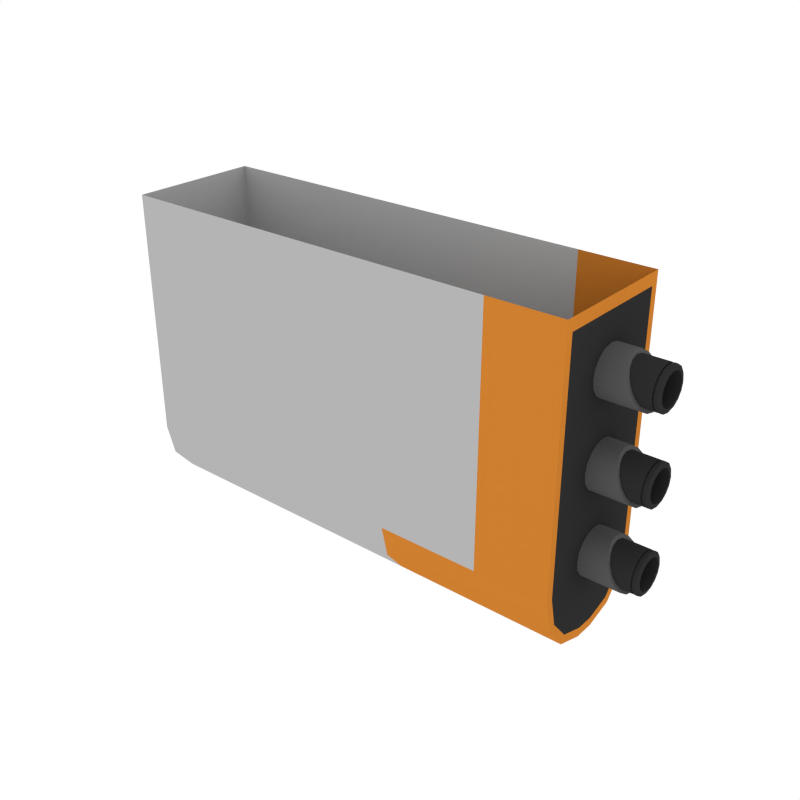 # Source: Barrel_AR_3.blend  (saved by Blender 2.79.0; exported with 4.5.12 LTS)
import bpy
from mathutils import Matrix  # noqa: F401  (used for matrix-valued properties, if any)

bpy.ops.wm.read_factory_settings(use_empty=True)
scene = bpy.context.scene
scene.name = 'Scene'

# ---- collections
col_collection_1 = bpy.data.collections.new('Collection 1'); scene.collection.children.link(col_collection_1)

# ---- materials (node trees are filled in below, after node groups)
mat_black = bpy.data.materials.new('Black')
mat_black.alpha_threshold = 0.0
mat_black.diffuse_color = (0.0291, 0.0291, 0.0291, 1.0)
mat_black.roughness = 0.5
mat_grey = bpy.data.materials.new('Grey')
mat_grey.alpha_threshold = 0.0
mat_grey.diffuse_color = (0.1025, 0.1025, 0.1025, 1.0)
mat_grey.roughness = 0.5
mat_white = bpy.data.materials.new('White')
mat_white.alpha_threshold = 0.0
mat_white.diffuse_color = (0.4575, 0.4575, 0.4575, 1.0)
mat_white.roughness = 0.5
mat_main = bpy.data.materials.new('Main')
mat_main.alpha_threshold = 0.0
mat_main.diffuse_color = (0.6152, 0.2113, 0.02862, 1.0)
mat_main.roughness = 0.5

# ---- node groups
ng_auto_smooth = bpy.data.node_groups.new('Auto Smooth', 'GeometryNodeTree')
_s = ng_auto_smooth.interface.new_socket(name='Geometry', in_out='OUTPUT', socket_type='NodeSocketGeometry')
_s = ng_auto_smooth.interface.new_socket(name='Geometry', in_out='INPUT', socket_type='NodeSocketGeometry')
_s = ng_auto_smooth.interface.new_socket(name='Angle', in_out='INPUT', socket_type='NodeSocketFloat')
_s.subtype = 'ANGLE'
_s.min_value = 0.0
_s.max_value = 3.142
ng_auto_smooth.is_modifier = True
_N = ng_auto_smooth.nodes; _L = ng_auto_smooth.links
n0 = _N.new('NodeGroupOutput'); n0.name = 'Group Output'; n0.location = (480, -100)
n1 = _N.new('NodeGroupInput'); n1.name = 'Group Input'; n1.location = (-420, -300)
n2 = _N.new('NodeGroupInput'); n2.name = 'Group Input.001'; n2.location = (-60, -100)
n3 = _N.new('GeometryNodeSetShadeSmooth'); n3.name = 'Set Shade Smooth'; n3.location = (120, -100)
n3.domain = 'EDGE'
n4 = _N.new('GeometryNodeSetShadeSmooth'); n4.name = 'Set Shade Smooth.001'; n4.location = (300, -100)
n5 = _N.new('GeometryNodeInputMeshEdgeAngle'); n5.name = 'Edge Angle'; n5.location = (-420, -220)
n6 = _N.new('GeometryNodeInputEdgeSmooth'); n6.name = 'Is Edge Smooth'; n6.location = (-60, -160)
n7 = _N.new('GeometryNodeInputShadeSmooth'); n7.name = 'Is Face Smooth'; n7.location = (-240, -340)
n8 = _N.new('FunctionNodeBooleanMath'); n8.name = 'Boolean Math'; n8.location = (-60, -220)
n9 = _N.new('FunctionNodeCompare'); n9.name = 'Compare'; n9.location = (-240, -180)
n9.operation = 'LESS_EQUAL'
_L.new(n5.outputs[0], n9.inputs[0])
_L.new(n4.outputs[0], n0.inputs[0])
_L.new(n1.outputs[1], n9.inputs[1])
_L.new(n9.outputs[0], n8.inputs[0])
_L.new(n7.outputs[0], n8.inputs[1])
_L.new(n2.outputs[0], n3.inputs[0])
_L.new(n6.outputs[0], n3.inputs[1])
_L.new(n3.outputs[0], n4.inputs[0])
_L.new(n8.outputs[0], n3.inputs[2])
n0.is_active_output = True

# ---- material node trees

# ---- world
world_world = bpy.data.worlds.new('World'); scene.world = world_world
world_world.color = (1.0, 1.0, 1.0)
world_world.use_sun_shadow = False
world_world.sun_shadow_jitter_overblur = 0.0
world_world.cycles.sampling_method = 'NONE'
world_world.cycles.sample_map_resolution = 256

# ---- meshes
me_cube_016 = bpy.data.meshes.new('Cube.016')
me_cube_016.from_pydata([(-0.0007537, -0.04961, 0.07265), (0.3541, -0.04961, 0.07265), (-0.0007537, -0.04961, -0.1151), (-0.0007537, -0.007574, -0.165), (-0.0007537, -0.04398, -0.14), (-0.0007537, -0.02859, -0.1583), (0.3541, -0.007574, -0.165), (0.3541, -0.04961, -0.1151), (0.3541, -0.02859, -0.1583), (0.3541, -0.04398, -0.14), (-0.0007537, 0.04971, 0.07265), (0.3541, 0.04971, 0.07265), (0.3541, 5.214e-05, -0.165), (-0.0007537, 5.214e-05, -0.165), (-0.0007537, 5.214e-05, 0.07265), (-0.0007537, 0.04971, -0.1151), (-0.0007537, 0.007678, -0.165), (-0.0007537, 0.04408, -0.14), (-0.0007537, 0.0287, -0.1583), (0.3541, 0.007678, -0.165), (0.3541, 0.04971, -0.1151), (0.3541, 0.0287, -0.1583), (0.3541, 0.04408, -0.14), (0.3541, -0.03905, -0.1363), (0.3541, -0.04405, -0.1142), (0.3541, -0.02539, -0.1525), (0.3541, -0.006721, -0.1585), (0.3541, -0.04405, 0.06375), (0.3541, 5.214e-05, -0.1585), (0.3541, 0.03915, -0.1363), (0.3541, 0.04415, -0.1142), (0.3541, 0.02549, -0.1525), (0.3541, 0.006825, -0.1585), (0.3541, 0.04415, 0.06375), (0.299, -0.04961, 0.07265), (0.299, 5.214e-05, -0.165), (0.299, -0.04961, -0.1151), (0.299, -0.04398, -0.14), (0.299, -0.02859, -0.1583), (0.299, -0.007574, -0.165), (0.299, 0.04971, 0.07265), (0.299, 0.04971, -0.1151), (0.299, 0.04408, -0.14), (0.299, 0.0287, -0.1583), (0.299, 0.007678, -0.165), (0.2221, -0.04961, 0.07265), (0.2221, -0.04398, -0.14), (0.2221, -0.02859, -0.1583), (0.2221, -0.007574, -0.165), (0.2221, 0.04971, 0.07265), (0.2221, 0.04408, -0.14), (0.2221, 0.0287, -0.1583), (0.2221, 0.007678, -0.165), (0.2221, 5.214e-05, -0.165), (0.2221, -0.04961, -0.1151), (0.2221, 0.04971, -0.1151), (0.3772, 0.01826, 0.02486), (0.3743, 0.01692, 0.03157), (0.3718, 0.01312, 0.03727), (0.3702, 0.007425, 0.04107), (0.3696, 0.0007096, 0.04241), (0.3702, -0.006006, 0.04107), (0.3718, -0.0117, 0.03727), (0.3743, -0.0155, 0.03157), (0.3772, -0.01684, 0.02486), (0.3801, -0.0155, 0.01814), (0.3826, -0.0117, 0.01245), (0.3842, -0.006006, 0.008647), (0.3848, 0.0007096, 0.007311), (0.3842, 0.007425, 0.008647), (0.3826, 0.01312, 0.01245), (0.3801, 0.01692, 0.01814), (0.3797, 0.0146, 0.0191), (0.3818, 0.01134, 0.01422), (0.3832, 0.006465, 0.01096), (0.3837, 0.0007096, 0.00982), (0.3832, -0.005046, 0.01096), (0.3818, -0.009925, 0.01422), (0.3797, -0.01318, 0.0191), (0.3772, -0.01433, 0.02486), (0.3747, -0.01318, 0.03061), (0.3726, -0.009924, 0.03549), (0.3712, -0.005046, 0.03875), (0.3707, 0.0007096, 0.0399), (0.3712, 0.006465, 0.03875), (0.3726, 0.01134, 0.03549), (0.3772, 0.01575, 0.02486), (0.3747, 0.0146, 0.03061), (0.3944, 0.01225, 0.02486), (0.3944, 0.01137, 0.02044), (0.3944, 0.008871, 0.0167), (0.3944, 0.005126, 0.0142), (0.3944, 0.0007096, 0.01332), (0.3944, -0.003707, 0.0142), (0.3944, -0.007452, 0.0167), (0.3944, -0.009954, 0.02044), (0.3944, -0.01083, 0.02486), (0.3944, -0.009954, 0.02928), (0.3944, -0.007452, 0.03302), (0.3944, -0.003707, 0.03552), (0.3944, 0.0007096, 0.0364), (0.3944, 0.005126, 0.03552), (0.3944, 0.008871, 0.03302), (0.3944, 0.01137, 0.02928), (0.3589, 0.01225, 0.02486), (0.3589, 0.01137, 0.02044), (0.3589, 0.008871, 0.0167), (0.3589, 0.005127, 0.0142), (0.3589, 0.0007096, 0.01332), (0.3589, -0.003707, 0.0142), (0.3589, -0.007452, 0.0167), (0.3589, -0.009954, 0.02044), (0.3589, -0.01083, 0.02486), (0.3589, -0.009954, 0.02928), (0.3589, -0.007452, 0.03302), (0.3589, -0.003707, 0.03552), (0.3589, 0.0007096, 0.0364), (0.3589, 0.005127, 0.03552), (0.3589, 0.008871, 0.03302), (0.3589, 0.01137, 0.02928), (0.3075, 0.016, 0.02486), (0.3089, 0.01826, 0.02486), (0.3075, 0.01484, 0.03071), (0.3089, 0.01692, 0.03157), (0.3075, 0.01152, 0.03567), (0.3089, 0.01312, 0.03727), (0.3075, 0.006562, 0.03899), (0.3089, 0.007425, 0.04107), (0.3075, 0.0007095, 0.04015), (0.3089, 0.0007095, 0.04241), (0.3075, -0.005143, 0.03899), (0.3089, -0.006006, 0.04107), (0.3075, -0.0101, 0.03567), (0.3089, -0.0117, 0.03727), (0.3075, -0.01342, 0.03071), (0.3089, -0.0155, 0.03157), (0.3075, -0.01458, 0.02486), (0.3089, -0.01684, 0.02486), (0.3075, -0.01342, 0.01901), (0.3089, -0.0155, 0.01814), (0.3075, -0.0101, 0.01405), (0.3089, -0.0117, 0.01245), (0.3075, -0.005143, 0.01073), (0.3089, -0.006006, 0.008647), (0.3075, 0.0007095, 0.009566), (0.3089, 0.0007095, 0.007311), (0.3075, 0.006562, 0.01073), (0.3089, 0.007425, 0.008647), (0.3075, 0.01152, 0.01405), (0.3089, 0.01312, 0.01245), (0.3075, 0.01484, 0.01901), (0.3089, 0.01692, 0.01814), (0.3935, 0.01575, 0.02486), (0.3944, 0.01426, 0.02486), (0.3944, 0.01323, 0.01967), (0.3935, 0.0146, 0.0191), (0.3944, 0.01029, 0.01528), (0.3935, 0.01134, 0.01422), (0.3944, 0.005894, 0.01234), (0.3935, 0.006465, 0.01096), (0.3944, 0.0007096, 0.01131), (0.3935, 0.0007096, 0.00982), (0.3944, -0.004475, 0.01234), (0.3935, -0.005046, 0.01096), (0.3944, -0.00887, 0.01528), (0.3935, -0.009925, 0.01422), (0.3944, -0.01181, 0.01967), (0.3935, -0.01318, 0.0191), (0.3944, -0.01284, 0.02486), (0.3935, -0.01433, 0.02486), (0.3944, -0.01181, 0.03004), (0.3935, -0.01318, 0.03061), (0.3944, -0.00887, 0.03444), (0.3935, -0.009924, 0.03549), (0.3944, -0.004475, 0.03738), (0.3935, -0.005046, 0.03875), (0.3944, 0.0007096, 0.03841), (0.3935, 0.0007096, 0.0399), (0.3944, 0.005894, 0.03738), (0.3935, 0.006465, 0.03875), (0.3944, 0.01029, 0.03444), (0.3935, 0.01134, 0.03549), (0.3944, 0.01323, 0.03004), (0.3935, 0.0146, 0.03061), (0.3899, 0.01575, 0.02486), (0.3899, 0.0146, 0.0191), (0.3899, 0.0146, 0.03061), (0.3899, 0.01134, 0.01422), (0.3899, 0.006465, 0.01096), (0.3899, 0.0007096, 0.00982), (0.3899, -0.005046, 0.01096), (0.3899, -0.009925, 0.01422), (0.3899, -0.01318, 0.0191), (0.3899, -0.01433, 0.02486), (0.3899, -0.01318, 0.03061), (0.3899, -0.009924, 0.03549), (0.3899, -0.005046, 0.03875), (0.3899, 0.0007096, 0.0399), (0.3899, 0.006465, 0.03875), (0.3899, 0.01134, 0.03549), (0.3912, 0.01575, 0.02486), (0.3912, 0.0146, 0.03061), (0.3912, 0.0146, 0.0191), (0.3912, 0.01134, 0.01422), (0.3912, 0.006465, 0.01096), (0.3912, 0.0007096, 0.00982), (0.3912, -0.005046, 0.01096), (0.3912, -0.009925, 0.01422), (0.3912, -0.01318, 0.0191), (0.3912, -0.01433, 0.02486), (0.3912, -0.01318, 0.03061), (0.3912, -0.009924, 0.03549), (0.3912, -0.005046, 0.03875), (0.3912, 0.0007096, 0.0399), (0.3912, 0.006465, 0.03875), (0.3912, 0.01134, 0.03549), (0.3911, 0.0136, 0.01943), (0.3899, 0.0136, 0.01943), (0.3911, 0.01057, 0.01489), (0.3899, 0.01057, 0.01489), (0.3911, 0.006025, 0.01185), (0.3899, 0.006025, 0.01185), (0.3911, 0.0006678, 0.01079), (0.3899, 0.0006678, 0.01079), (0.3911, -0.004689, 0.01185), (0.3899, -0.004689, 0.01185), (0.3911, -0.009231, 0.01489), (0.3899, -0.009231, 0.01489), (0.3911, -0.01227, 0.01943), (0.3899, -0.01227, 0.01943), (0.3911, -0.01333, 0.02478), (0.3899, -0.01333, 0.02478), (0.3911, -0.01227, 0.03014), (0.3899, -0.01227, 0.03014), (0.3911, -0.009231, 0.03468), (0.3899, -0.009231, 0.03468), (0.3911, -0.004689, 0.03772), (0.3899, -0.004689, 0.03772), (0.3911, 0.0006678, 0.03878), (0.3899, 0.0006678, 0.03878), (0.3911, 0.006025, 0.03772), (0.3899, 0.006025, 0.03772), (0.3911, 0.01057, 0.03468), (0.3899, 0.01057, 0.03468), (0.3899, 0.0136, 0.03014), (0.3899, 0.01467, 0.02478), (0.3911, 0.01467, 0.02478), (0.3911, 0.0136, 0.03014), (0.3772, 0.01826, -0.03831), (0.3743, 0.01692, -0.0316), (0.3718, 0.01312, -0.02591), (0.3702, 0.007425, -0.0221), (0.3696, 0.0007096, -0.02077), (0.3702, -0.006006, -0.0221), (0.3718, -0.0117, -0.02591), (0.3743, -0.0155, -0.0316), (0.3772, -0.01684, -0.03831), (0.3801, -0.0155, -0.04503), (0.3826, -0.0117, -0.05072), (0.3842, -0.006006, -0.05453), (0.3848, 0.0007096, -0.05586), (0.3842, 0.007425, -0.05453), (0.3826, 0.01312, -0.05072), (0.3801, 0.01692, -0.04503), (0.3797, 0.0146, -0.04407), (0.3818, 0.01134, -0.04895), (0.3832, 0.006465, -0.05221), (0.3837, 0.0007096, -0.05335), (0.3832, -0.005046, -0.05221), (0.3818, -0.009925, -0.04895), (0.3797, -0.01318, -0.04407), (0.3772, -0.01433, -0.03831), (0.3747, -0.01318, -0.03256), (0.3726, -0.009924, -0.02768), (0.3712, -0.005046, -0.02442), (0.3707, 0.0007096, -0.02327), (0.3712, 0.006465, -0.02442), (0.3726, 0.01134, -0.02768), (0.3772, 0.01575, -0.03831), (0.3747, 0.0146, -0.03256), (0.3944, 0.01225, -0.03831), (0.3944, 0.01137, -0.04273), (0.3944, 0.008871, -0.04647), (0.3944, 0.005126, -0.04898), (0.3944, 0.0007096, -0.04986), (0.3944, -0.003707, -0.04898), (0.3944, -0.007452, -0.04647), (0.3944, -0.009954, -0.04273), (0.3944, -0.01083, -0.03831), (0.3944, -0.009954, -0.0339), (0.3944, -0.007452, -0.03015), (0.3944, -0.003707, -0.02765), (0.3944, 0.0007096, -0.02677), (0.3944, 0.005126, -0.02765), (0.3944, 0.008871, -0.03015), (0.3944, 0.01137, -0.0339), (0.3589, 0.01225, -0.03831), (0.3589, 0.01137, -0.04273), (0.3589, 0.008871, -0.04647), (0.3589, 0.005127, -0.04898), (0.3589, 0.0007096, -0.04986), (0.3589, -0.003707, -0.04898), (0.3589, -0.007452, -0.04647), (0.3589, -0.009954, -0.04273), (0.3589, -0.01083, -0.03831), (0.3589, -0.009954, -0.0339), (0.3589, -0.007452, -0.03015), (0.3589, -0.003707, -0.02765), (0.3589, 0.0007096, -0.02677), (0.3589, 0.005127, -0.02765), (0.3589, 0.008871, -0.03015), (0.3589, 0.01137, -0.0339), (0.3075, 0.016, -0.03831), (0.3089, 0.01826, -0.03831), (0.3075, 0.01484, -0.03246), (0.3089, 0.01692, -0.0316), (0.3075, 0.01152, -0.0275), (0.3089, 0.01312, -0.02591), (0.3075, 0.006562, -0.02418), (0.3089, 0.007425, -0.0221), (0.3075, 0.0007095, -0.02302), (0.3089, 0.0007095, -0.02077), (0.3075, -0.005143, -0.02418), (0.3089, -0.006006, -0.0221), (0.3075, -0.0101, -0.0275), (0.3089, -0.0117, -0.02591), (0.3075, -0.01342, -0.03246), (0.3089, -0.0155, -0.0316), (0.3075, -0.01458, -0.03831), (0.3089, -0.01684, -0.03831), (0.3075, -0.01342, -0.04417), (0.3089, -0.0155, -0.04503), (0.3075, -0.0101, -0.04913), (0.3089, -0.0117, -0.05072), (0.3075, -0.005143, -0.05244), (0.3089, -0.006006, -0.05453), (0.3075, 0.0007095, -0.05361), (0.3089, 0.0007095, -0.05586), (0.3075, 0.006562, -0.05244), (0.3089, 0.007425, -0.05453), (0.3075, 0.01152, -0.04913), (0.3089, 0.01312, -0.05072), (0.3075, 0.01484, -0.04417), (0.3089, 0.01692, -0.04503), (0.3935, 0.01575, -0.03831), (0.3944, 0.01426, -0.03831), (0.3944, 0.01323, -0.0435), (0.3935, 0.0146, -0.04407), (0.3944, 0.01029, -0.04789), (0.3935, 0.01134, -0.04895), (0.3944, 0.005894, -0.05083), (0.3935, 0.006465, -0.05221), (0.3944, 0.0007096, -0.05186), (0.3935, 0.0007096, -0.05335), (0.3944, -0.004475, -0.05083), (0.3935, -0.005046, -0.05221), (0.3944, -0.00887, -0.04789), (0.3935, -0.009925, -0.04895), (0.3944, -0.01181, -0.0435), (0.3935, -0.01318, -0.04407), (0.3944, -0.01284, -0.03831), (0.3935, -0.01433, -0.03831), (0.3944, -0.01181, -0.03313), (0.3935, -0.01318, -0.03256), (0.3944, -0.00887, -0.02873), (0.3935, -0.009924, -0.02768), (0.3944, -0.004475, -0.0258), (0.3935, -0.005046, -0.02442), (0.3944, 0.0007096, -0.02477), (0.3935, 0.0007096, -0.02327), (0.3944, 0.005894, -0.0258), (0.3935, 0.006465, -0.02442), (0.3944, 0.01029, -0.02873), (0.3935, 0.01134, -0.02768), (0.3944, 0.01323, -0.03313), (0.3935, 0.0146, -0.03256), (0.3899, 0.01575, -0.03831), (0.3899, 0.0146, -0.04407), (0.3899, 0.0146, -0.03256), (0.3899, 0.01134, -0.04895), (0.3899, 0.006465, -0.05221), (0.3899, 0.0007096, -0.05335), (0.3899, -0.005046, -0.05221), (0.3899, -0.009925, -0.04895), (0.3899, -0.01318, -0.04407), (0.3899, -0.01433, -0.03831), (0.3899, -0.01318, -0.03256), (0.3899, -0.009924, -0.02768), (0.3899, -0.005046, -0.02442), (0.3899, 0.0007096, -0.02327), (0.3899, 0.006465, -0.02442), (0.3899, 0.01134, -0.02768), (0.3912, 0.01575, -0.03831), (0.3912, 0.0146, -0.03256), (0.3912, 0.0146, -0.04407), (0.3912, 0.01134, -0.04895), (0.3912, 0.006465, -0.05221), (0.3912, 0.0007096, -0.05335), (0.3912, -0.005046, -0.05221), (0.3912, -0.009925, -0.04895), (0.3912, -0.01318, -0.04407), (0.3912, -0.01433, -0.03831), (0.3912, -0.01318, -0.03256), (0.3912, -0.009924, -0.02768), (0.3912, -0.005046, -0.02442), (0.3912, 0.0007096, -0.02327), (0.3912, 0.006465, -0.02442), (0.3912, 0.01134, -0.02768), (0.3911, 0.0136, -0.04374), (0.3899, 0.0136, -0.04374), (0.3911, 0.01057, -0.04829), (0.3899, 0.01057, -0.04829), (0.3911, 0.006025, -0.05132), (0.3899, 0.006025, -0.05132), (0.3911, 0.0006678, -0.05239), (0.3899, 0.0006678, -0.05239), (0.3911, -0.004689, -0.05132), (0.3899, -0.004689, -0.05132), (0.3911, -0.009231, -0.04829), (0.3899, -0.009231, -0.04829), (0.3911, -0.01227, -0.04374), (0.3899, -0.01227, -0.04374), (0.3911, -0.01333, -0.03839), (0.3899, -0.01333, -0.03839), (0.3911, -0.01227, -0.03303), (0.3899, -0.01227, -0.03303), (0.3911, -0.009231, -0.02849), (0.3899, -0.009231, -0.02849), (0.3911, -0.004689, -0.02545), (0.3899, -0.004689, -0.02545), (0.3911, 0.0006678, -0.02439), (0.3899, 0.0006678, -0.02439), (0.3911, 0.006025, -0.02545), (0.3899, 0.006025, -0.02545), (0.3911, 0.01057, -0.02849), (0.3899, 0.01057, -0.02849), (0.3899, 0.0136, -0.03303), (0.3899, 0.01467, -0.03839), (0.3911, 0.01467, -0.03839), (0.3911, 0.0136, -0.03303), (0.3772, 0.01826, -0.1015), (0.3743, 0.01692, -0.09477), (0.3718, 0.01312, -0.08908), (0.3702, 0.007425, -0.08527), (0.3696, 0.0007096, -0.08394), (0.3702, -0.006006, -0.08527), (0.3718, -0.0117, -0.08908), (0.3743, -0.0155, -0.09477), (0.3772, -0.01684, -0.1015), (0.3801, -0.0155, -0.1082), (0.3826, -0.0117, -0.1139), (0.3842, -0.006006, -0.1177), (0.3848, 0.0007096, -0.119), (0.3842, 0.007425, -0.1177), (0.3826, 0.01312, -0.1139), (0.3801, 0.01692, -0.1082), (0.3797, 0.0146, -0.1072), (0.3818, 0.01134, -0.1121), (0.3832, 0.006465, -0.1154), (0.3837, 0.0007096, -0.1165), (0.3832, -0.005046, -0.1154), (0.3818, -0.009925, -0.1121), (0.3797, -0.01318, -0.1072), (0.3772, -0.01433, -0.1015), (0.3747, -0.01318, -0.09573), (0.3726, -0.009924, -0.09085), (0.3712, -0.005046, -0.08759), (0.3707, 0.0007096, -0.08645), (0.3712, 0.006465, -0.08759), (0.3726, 0.01134, -0.09085), (0.3772, 0.01575, -0.1015), (0.3747, 0.0146, -0.09573), (0.3944, 0.01225, -0.1015), (0.3944, 0.01137, -0.1059), (0.3944, 0.008871, -0.1096), (0.3944, 0.005126, -0.1121), (0.3944, 0.0007096, -0.113), (0.3944, -0.003707, -0.1121), (0.3944, -0.007452, -0.1096), (0.3944, -0.009954, -0.1059), (0.3944, -0.01083, -0.1015), (0.3944, -0.009954, -0.09707), (0.3944, -0.007452, -0.09332), (0.3944, -0.003707, -0.09082), (0.3944, 0.0007096, -0.08994), (0.3944, 0.005126, -0.09082), (0.3944, 0.008871, -0.09332), (0.3944, 0.01137, -0.09707), (0.3589, 0.01225, -0.1015), (0.3589, 0.01137, -0.1059), (0.3589, 0.008871, -0.1096), (0.3589, 0.005127, -0.1121), (0.3589, 0.0007096, -0.113), (0.3589, -0.003707, -0.1121), (0.3589, -0.007452, -0.1096), (0.3589, -0.009954, -0.1059), (0.3589, -0.01083, -0.1015), (0.3589, -0.009954, -0.09707), (0.3589, -0.007452, -0.09332), (0.3589, -0.003707, -0.09082), (0.3589, 0.0007096, -0.08994), (0.3589, 0.005127, -0.09082), (0.3589, 0.008871, -0.09332), (0.3589, 0.01137, -0.09707), (0.3075, 0.016, -0.1015), (0.3089, 0.01826, -0.1015), (0.3075, 0.01484, -0.09563), (0.3089, 0.01692, -0.09477), (0.3075, 0.01152, -0.09067), (0.3089, 0.01312, -0.08908), (0.3075, 0.006562, -0.08736), (0.3089, 0.007425, -0.08527), (0.3075, 0.0007095, -0.08619), (0.3089, 0.0007095, -0.08394), (0.3075, -0.005143, -0.08736), (0.3089, -0.006006, -0.08527), (0.3075, -0.0101, -0.09067), (0.3089, -0.0117, -0.08908), (0.3075, -0.01342, -0.09563), (0.3089, -0.0155, -0.09477), (0.3075, -0.01458, -0.1015), (0.3089, -0.01684, -0.1015), (0.3075, -0.01342, -0.1073), (0.3089, -0.0155, -0.1082), (0.3075, -0.0101, -0.1123), (0.3089, -0.0117, -0.1139), (0.3075, -0.005143, -0.1156), (0.3089, -0.006006, -0.1177), (0.3075, 0.0007095, -0.1168), (0.3089, 0.0007095, -0.119), (0.3075, 0.006562, -0.1156), (0.3089, 0.007425, -0.1177), (0.3075, 0.01152, -0.1123), (0.3089, 0.01312, -0.1139), (0.3075, 0.01484, -0.1073), (0.3089, 0.01692, -0.1082), (0.3935, 0.01575, -0.1015), (0.3944, 0.01426, -0.1015), (0.3944, 0.01323, -0.1067), (0.3935, 0.0146, -0.1072), (0.3944, 0.01029, -0.1111), (0.3935, 0.01134, -0.1121), (0.3944, 0.005894, -0.114), (0.3935, 0.006465, -0.1154), (0.3944, 0.0007096, -0.115), (0.3935, 0.0007096, -0.1165), (0.3944, -0.004475, -0.114), (0.3935, -0.005046, -0.1154), (0.3944, -0.00887, -0.1111), (0.3935, -0.009925, -0.1121), (0.3944, -0.01181, -0.1067), (0.3935, -0.01318, -0.1072), (0.3944, -0.01284, -0.1015), (0.3935, -0.01433, -0.1015), (0.3944, -0.01181, -0.0963), (0.3935, -0.01318, -0.09573), (0.3944, -0.00887, -0.09191), (0.3935, -0.009924, -0.09085), (0.3944, -0.004475, -0.08897), (0.3935, -0.005046, -0.08759), (0.3944, 0.0007096, -0.08794), (0.3935, 0.0007096, -0.08645), (0.3944, 0.005894, -0.08897), (0.3935, 0.006465, -0.08759), (0.3944, 0.01029, -0.09191), (0.3935, 0.01134, -0.09085), (0.3944, 0.01323, -0.0963), (0.3935, 0.0146, -0.09573), (0.3899, 0.01575, -0.1015), (0.3899, 0.0146, -0.1072), (0.3899, 0.0146, -0.09573), (0.3899, 0.01134, -0.1121), (0.3899, 0.006465, -0.1154), (0.3899, 0.0007096, -0.1165), (0.3899, -0.005046, -0.1154), (0.3899, -0.009925, -0.1121), (0.3899, -0.01318, -0.1072), (0.3899, -0.01433, -0.1015), (0.3899, -0.01318, -0.09573), (0.3899, -0.009924, -0.09085), (0.3899, -0.005046, -0.08759), (0.3899, 0.0007096, -0.08645), (0.3899, 0.006465, -0.08759), (0.3899, 0.01134, -0.09085), (0.3912, 0.01575, -0.1015), (0.3912, 0.0146, -0.09573), (0.3912, 0.0146, -0.1072), (0.3912, 0.01134, -0.1121), (0.3912, 0.006465, -0.1154), (0.3912, 0.0007096, -0.1165), (0.3912, -0.005046, -0.1154), (0.3912, -0.009925, -0.1121), (0.3912, -0.01318, -0.1072), (0.3912, -0.01433, -0.1015), (0.3912, -0.01318, -0.09573), (0.3912, -0.009924, -0.09085), (0.3912, -0.005046, -0.08759), (0.3912, 0.0007096, -0.08645), (0.3912, 0.006465, -0.08759), (0.3912, 0.01134, -0.09085), (0.3911, 0.0136, -0.1069), (0.3899, 0.0136, -0.1069), (0.3911, 0.01057, -0.1115), (0.3899, 0.01057, -0.1115), (0.3911, 0.006025, -0.1145), (0.3899, 0.006025, -0.1145), (0.3911, 0.0006678, -0.1156), (0.3899, 0.0006678, -0.1156), (0.3911, -0.004689, -0.1145), (0.3899, -0.004689, -0.1145), (0.3911, -0.009231, -0.1115), (0.3899, -0.009231, -0.1115), (0.3911, -0.01227, -0.1069), (0.3899, -0.01227, -0.1069), (0.3911, -0.01333, -0.1016), (0.3899, -0.01333, -0.1016), (0.3911, -0.01227, -0.0962), (0.3899, -0.01227, -0.0962), (0.3911, -0.009231, -0.09166), (0.3899, -0.009231, -0.09166), (0.3911, -0.004689, -0.08863), (0.3899, -0.004689, -0.08863), (0.3911, 0.0006678, -0.08756), (0.3899, 0.0006678, -0.08756), (0.3911, 0.006025, -0.08863), (0.3899, 0.006025, -0.08863), (0.3911, 0.01057, -0.09166), (0.3899, 0.01057, -0.09166), (0.3899, 0.0136, -0.0962), (0.3899, 0.01467, -0.1016), (0.3911, 0.01467, -0.1016), (0.3911, 0.0136, -0.0962)], [], [(39, 35, 12, 6), (54, 45, 0, 2), (36, 37, 9, 7), (37, 38, 8, 9), (38, 39, 6, 8), (0, 14, 13, 3, 5, 4, 2), (44, 19, 12, 35), (55, 15, 10, 49), (41, 20, 22, 42), (42, 22, 21, 43), (43, 21, 19, 44), (10, 15, 17, 18, 16, 13, 14), (7, 9, 23, 24), (24, 23, 25, 26, 28, 32, 31, 29, 30, 33, 27), (21, 22, 29, 31), (20, 11, 33, 30), (19, 21, 31, 32), (9, 8, 25, 23), (12, 19, 32, 28), (1, 7, 24, 27), (8, 6, 26, 25), (22, 20, 30, 29), (11, 1, 27, 33), (6, 12, 28, 26), (51, 43, 44, 52), (50, 42, 43, 51), (55, 41, 42, 50), (20, 41, 40, 11), (52, 44, 35, 53), (47, 48, 39, 38), (46, 47, 38, 37), (54, 46, 37, 36), (7, 1, 34, 36), (48, 53, 35, 39), (3, 13, 53, 48), (2, 4, 46, 54), (4, 5, 47, 46), (5, 3, 48, 47), (16, 52, 53, 13), (15, 55, 50, 17), (17, 50, 51, 18), (18, 51, 52, 16), (41, 55, 49, 40), (36, 34, 45, 54), (151, 121, 56, 71), (125, 127, 59, 58), (127, 129, 60, 59), (129, 131, 61, 60), (131, 133, 62, 61), (133, 135, 63, 62), (135, 137, 64, 63), (137, 139, 65, 64), (139, 141, 66, 65), (141, 143, 67, 66), (143, 145, 68, 67), (145, 147, 69, 68), (147, 149, 70, 69), (149, 151, 71, 70), (69, 74, 75, 68), (123, 125, 58, 57), (121, 123, 57, 56), (67, 76, 77, 66), (61, 82, 83, 60), (65, 78, 79, 64), (62, 81, 82, 61), (71, 72, 73, 70), (58, 85, 87, 57), (64, 79, 80, 63), (68, 75, 76, 67), (60, 83, 84, 59), (57, 87, 86, 56), (66, 77, 78, 65), (70, 73, 74, 69), (164, 94, 95, 166), (59, 84, 85, 58), (63, 80, 81, 62), (166, 95, 96, 168), (56, 86, 72, 71), (168, 96, 97, 170), (182, 103, 88, 153), (154, 89, 90, 156), (170, 97, 98, 172), (156, 90, 91, 158), (172, 98, 99, 174), (158, 91, 92, 160), (174, 99, 100, 176), (160, 92, 93, 162), (176, 100, 101, 178), (206, 163, 165, 207), (178, 101, 102, 180), (162, 93, 94, 164), (180, 102, 103, 182), (98, 114, 115, 99), (214, 179, 181, 215), (207, 165, 167, 208), (215, 181, 183, 201), (208, 167, 169, 209), (200, 152, 155, 202), (201, 183, 152, 200), (209, 169, 171, 210), (202, 155, 157, 203), (210, 171, 173, 211), (203, 157, 159, 204), (211, 173, 175, 212), (204, 159, 161, 205), (212, 175, 177, 213), (205, 161, 163, 206), (213, 177, 179, 214), (119, 118, 117, 116, 115, 114, 113, 112, 111, 110, 109, 108, 107, 106, 105, 104), (91, 107, 108, 92), (99, 115, 116, 100), (92, 108, 109, 93), (100, 116, 117, 101), (93, 109, 110, 94), (101, 117, 118, 102), (94, 110, 111, 95), (102, 118, 119, 103), (95, 111, 112, 96), (88, 104, 105, 89), (103, 119, 104, 88), (96, 112, 113, 97), (89, 105, 106, 90), (97, 113, 114, 98), (90, 106, 107, 91), (120, 122, 123, 121), (122, 124, 125, 123), (124, 126, 127, 125), (126, 128, 129, 127), (128, 130, 131, 129), (130, 132, 133, 131), (132, 134, 135, 133), (134, 136, 137, 135), (136, 138, 139, 137), (138, 140, 141, 139), (140, 142, 143, 141), (142, 144, 145, 143), (144, 146, 147, 145), (146, 148, 149, 147), (148, 150, 151, 149), (150, 120, 121, 151), (153, 154, 155, 152), (154, 156, 157, 155), (156, 158, 159, 157), (158, 160, 161, 159), (160, 162, 163, 161), (162, 164, 165, 163), (164, 166, 167, 165), (166, 168, 169, 167), (168, 170, 171, 169), (170, 172, 173, 171), (172, 174, 175, 173), (174, 176, 177, 175), (176, 178, 179, 177), (178, 180, 181, 179), (180, 182, 183, 181), (182, 153, 152, 183), (153, 88, 89, 154), (83, 197, 198, 84), (75, 189, 190, 76), (82, 196, 197, 83), (74, 188, 189, 75), (81, 195, 196, 82), (73, 187, 188, 74), (80, 194, 195, 81), (72, 185, 187, 73), (79, 193, 194, 80), (87, 186, 184, 86), (86, 184, 185, 72), (78, 192, 193, 79), (85, 199, 186, 87), (77, 191, 192, 78), (84, 198, 199, 85), (76, 190, 191, 77), (200, 202, 216, 246), (191, 190, 225, 227), (190, 189, 223, 225), (201, 200, 246, 247), (199, 198, 241, 243), (198, 197, 239, 241), (209, 210, 232, 230), (192, 191, 227, 229), (202, 203, 218, 216), (186, 199, 243, 244), (210, 211, 234, 232), (193, 192, 229, 231), (203, 204, 220, 218), (185, 184, 245, 217), (211, 212, 236, 234), (184, 186, 244, 245), (239, 238, 240, 241), (223, 222, 224, 225), (237, 236, 238, 239), (221, 220, 222, 223), (235, 234, 236, 237), (219, 218, 220, 221), (233, 232, 234, 235), (217, 216, 218, 219), (231, 230, 232, 233), (244, 247, 246, 245), (245, 246, 216, 217), (229, 228, 230, 231), (243, 242, 247, 244), (227, 226, 228, 229), (241, 240, 242, 243), (225, 224, 226, 227), (197, 196, 237, 239), (208, 209, 230, 228), (189, 188, 221, 223), (215, 201, 247, 242), (196, 195, 235, 237), (207, 208, 228, 226), (188, 187, 219, 221), (213, 214, 240, 238), (214, 215, 242, 240), (195, 194, 233, 235), (205, 206, 224, 222), (206, 207, 226, 224), (187, 185, 217, 219), (212, 213, 238, 236), (194, 193, 231, 233), (204, 205, 222, 220), (120, 150, 148, 146, 144, 142, 140, 138, 136, 134, 132, 130, 128, 126, 124, 122), (343, 313, 248, 263), (317, 319, 251, 250), (319, 321, 252, 251), (321, 323, 253, 252), (323, 325, 254, 253), (325, 327, 255, 254), (327, 329, 256, 255), (329, 331, 257, 256), (331, 333, 258, 257), (333, 335, 259, 258), (335, 337, 260, 259), (337, 339, 261, 260), (339, 341, 262, 261), (341, 343, 263, 262), (261, 266, 267, 260), (315, 317, 250, 249), (313, 315, 249, 248), (259, 268, 269, 258), (253, 274, 275, 252), (257, 270, 271, 256), (254, 273, 274, 253), (263, 264, 265, 262), (250, 277, 279, 249), (256, 271, 272, 255), (260, 267, 268, 259), (252, 275, 276, 251), (249, 279, 278, 248), (258, 269, 270, 257), (262, 265, 266, 261), (356, 286, 287, 358), (251, 276, 277, 250), (255, 272, 273, 254), (358, 287, 288, 360), (248, 278, 264, 263), (360, 288, 289, 362), (374, 295, 280, 345), (346, 281, 282, 348), (362, 289, 290, 364), (348, 282, 283, 350), (364, 290, 291, 366), (350, 283, 284, 352), (366, 291, 292, 368), (352, 284, 285, 354), (368, 292, 293, 370), (398, 355, 357, 399), (370, 293, 294, 372), (354, 285, 286, 356), (372, 294, 295, 374), (290, 306, 307, 291), (406, 371, 373, 407), (399, 357, 359, 400), (407, 373, 375, 393), (400, 359, 361, 401), (392, 344, 347, 394), (393, 375, 344, 392), (401, 361, 363, 402), (394, 347, 349, 395), (402, 363, 365, 403), (395, 349, 351, 396), (403, 365, 367, 404), (396, 351, 353, 397), (404, 367, 369, 405), (397, 353, 355, 398), (405, 369, 371, 406), (311, 310, 309, 308, 307, 306, 305, 304, 303, 302, 301, 300, 299, 298, 297, 296), (283, 299, 300, 284), (291, 307, 308, 292), (284, 300, 301, 285), (292, 308, 309, 293), (285, 301, 302, 286), (293, 309, 310, 294), (286, 302, 303, 287), (294, 310, 311, 295), (287, 303, 304, 288), (280, 296, 297, 281), (295, 311, 296, 280), (288, 304, 305, 289), (281, 297, 298, 282), (289, 305, 306, 290), (282, 298, 299, 283), (312, 314, 315, 313), (314, 316, 317, 315), (316, 318, 319, 317), (318, 320, 321, 319), (320, 322, 323, 321), (322, 324, 325, 323), (324, 326, 327, 325), (326, 328, 329, 327), (328, 330, 331, 329), (330, 332, 333, 331), (332, 334, 335, 333), (334, 336, 337, 335), (336, 338, 339, 337), (338, 340, 341, 339), (340, 342, 343, 341), (342, 312, 313, 343), (345, 346, 347, 344), (346, 348, 349, 347), (348, 350, 351, 349), (350, 352, 353, 351), (352, 354, 355, 353), (354, 356, 357, 355), (356, 358, 359, 357), (358, 360, 361, 359), (360, 362, 363, 361), (362, 364, 365, 363), (364, 366, 367, 365), (366, 368, 369, 367), (368, 370, 371, 369), (370, 372, 373, 371), (372, 374, 375, 373), (374, 345, 344, 375), (345, 280, 281, 346), (275, 389, 390, 276), (267, 381, 382, 268), (274, 388, 389, 275), (266, 380, 381, 267), (273, 387, 388, 274), (265, 379, 380, 266), (272, 386, 387, 273), (264, 377, 379, 265), (271, 385, 386, 272), (279, 378, 376, 278), (278, 376, 377, 264), (270, 384, 385, 271), (277, 391, 378, 279), (269, 383, 384, 270), (276, 390, 391, 277), (268, 382, 383, 269), (392, 394, 408, 438), (383, 382, 417, 419), (382, 381, 415, 417), (393, 392, 438, 439), (391, 390, 433, 435), (390, 389, 431, 433), (401, 402, 424, 422), (384, 383, 419, 421), (394, 395, 410, 408), (378, 391, 435, 436), (402, 403, 426, 424), (385, 384, 421, 423), (395, 396, 412, 410), (377, 376, 437, 409), (403, 404, 428, 426), (376, 378, 436, 437), (431, 430, 432, 433), (415, 414, 416, 417), (429, 428, 430, 431), (413, 412, 414, 415), (427, 426, 428, 429), (411, 410, 412, 413), (425, 424, 426, 427), (409, 408, 410, 411), (423, 422, 424, 425), (436, 439, 438, 437), (437, 438, 408, 409), (421, 420, 422, 423), (435, 434, 439, 436), (419, 418, 420, 421), (433, 432, 434, 435), (417, 416, 418, 419), (389, 388, 429, 431), (400, 401, 422, 420), (381, 380, 413, 415), (407, 393, 439, 434), (388, 387, 427, 429), (399, 400, 420, 418), (380, 379, 411, 413), (405, 406, 432, 430), (406, 407, 434, 432), (387, 386, 425, 427), (397, 398, 416, 414), (398, 399, 418, 416), (379, 377, 409, 411), (404, 405, 430, 428), (386, 385, 423, 425), (396, 397, 414, 412), (312, 342, 340, 338, 336, 334, 332, 330, 328, 326, 324, 322, 320, 318, 316, 314), (535, 505, 440, 455), (509, 511, 443, 442), (511, 513, 444, 443), (513, 515, 445, 444), (515, 517, 446, 445), (517, 519, 447, 446), (519, 521, 448, 447), (521, 523, 449, 448), (523, 525, 450, 449), (525, 527, 451, 450), (527, 529, 452, 451), (529, 531, 453, 452), (531, 533, 454, 453), (533, 535, 455, 454), (453, 458, 459, 452), (507, 509, 442, 441), (505, 507, 441, 440), (451, 460, 461, 450), (445, 466, 467, 444), (449, 462, 463, 448), (446, 465, 466, 445), (455, 456, 457, 454), (442, 469, 471, 441), (448, 463, 464, 447), (452, 459, 460, 451), (444, 467, 468, 443), (441, 471, 470, 440), (450, 461, 462, 449), (454, 457, 458, 453), (548, 478, 479, 550), (443, 468, 469, 442), (447, 464, 465, 446), (550, 479, 480, 552), (440, 470, 456, 455), (552, 480, 481, 554), (566, 487, 472, 537), (538, 473, 474, 540), (554, 481, 482, 556), (540, 474, 475, 542), (556, 482, 483, 558), (542, 475, 476, 544), (558, 483, 484, 560), (544, 476, 477, 546), (560, 484, 485, 562), (590, 547, 549, 591), (562, 485, 486, 564), (546, 477, 478, 548), (564, 486, 487, 566), (482, 498, 499, 483), (598, 563, 565, 599), (591, 549, 551, 592), (599, 565, 567, 585), (592, 551, 553, 593), (584, 536, 539, 586), (585, 567, 536, 584), (593, 553, 555, 594), (586, 539, 541, 587), (594, 555, 557, 595), (587, 541, 543, 588), (595, 557, 559, 596), (588, 543, 545, 589), (596, 559, 561, 597), (589, 545, 547, 590), (597, 561, 563, 598), (503, 502, 501, 500, 499, 498, 497, 496, 495, 494, 493, 492, 491, 490, 489, 488), (475, 491, 492, 476), (483, 499, 500, 484), (476, 492, 493, 477), (484, 500, 501, 485), (477, 493, 494, 478), (485, 501, 502, 486), (478, 494, 495, 479), (486, 502, 503, 487), (479, 495, 496, 480), (472, 488, 489, 473), (487, 503, 488, 472), (480, 496, 497, 481), (473, 489, 490, 474), (481, 497, 498, 482), (474, 490, 491, 475), (504, 506, 507, 505), (506, 508, 509, 507), (508, 510, 511, 509), (510, 512, 513, 511), (512, 514, 515, 513), (514, 516, 517, 515), (516, 518, 519, 517), (518, 520, 521, 519), (520, 522, 523, 521), (522, 524, 525, 523), (524, 526, 527, 525), (526, 528, 529, 527), (528, 530, 531, 529), (530, 532, 533, 531), (532, 534, 535, 533), (534, 504, 505, 535), (537, 538, 539, 536), (538, 540, 541, 539), (540, 542, 543, 541), (542, 544, 545, 543), (544, 546, 547, 545), (546, 548, 549, 547), (548, 550, 551, 549), (550, 552, 553, 551), (552, 554, 555, 553), (554, 556, 557, 555), (556, 558, 559, 557), (558, 560, 561, 559), (560, 562, 563, 561), (562, 564, 565, 563), (564, 566, 567, 565), (566, 537, 536, 567), (537, 472, 473, 538), (467, 581, 582, 468), (459, 573, 574, 460), (466, 580, 581, 467), (458, 572, 573, 459), (465, 579, 580, 466), (457, 571, 572, 458), (464, 578, 579, 465), (456, 569, 571, 457), (463, 577, 578, 464), (471, 570, 568, 470), (470, 568, 569, 456), (462, 576, 577, 463), (469, 583, 570, 471), (461, 575, 576, 462), (468, 582, 583, 469), (460, 574, 575, 461), (584, 586, 600, 630), (575, 574, 609, 611), (574, 573, 607, 609), (585, 584, 630, 631), (583, 582, 625, 627), (582, 581, 623, 625), (593, 594, 616, 614), (576, 575, 611, 613), (586, 587, 602, 600), (570, 583, 627, 628), (594, 595, 618, 616), (577, 576, 613, 615), (587, 588, 604, 602), (569, 568, 629, 601), (595, 596, 620, 618), (568, 570, 628, 629), (623, 622, 624, 625), (607, 606, 608, 609), (621, 620, 622, 623), (605, 604, 606, 607), (619, 618, 620, 621), (603, 602, 604, 605), (617, 616, 618, 619), (601, 600, 602, 603), (615, 614, 616, 617), (628, 631, 630, 629), (629, 630, 600, 601), (613, 612, 614, 615), (627, 626, 631, 628), (611, 610, 612, 613), (625, 624, 626, 627), (609, 608, 610, 611), (581, 580, 621, 623), (592, 593, 614, 612), (573, 572, 605, 607), (599, 585, 631, 626), (580, 579, 619, 621), (591, 592, 612, 610), (572, 571, 603, 605), (597, 598, 624, 622), (598, 599, 626, 624), (579, 578, 617, 619), (589, 590, 608, 606), (590, 591, 610, 608), (571, 569, 601, 603), (596, 597, 622, 620), (578, 577, 615, 617), (588, 589, 606, 604), (504, 534, 532, 530, 528, 526, 524, 522, 520, 518, 516, 514, 512, 510, 508, 506)])
me_cube_016.polygons.foreach_set('use_smooth', [1, 1, 1, 1, 1, 1, 1, 1, 1, 1, 1, 1, 1, 1, 1, 1, 1, 1, 1, 1, 1, 1, 0, 1, 1, 1, 1, 1, 1, 1, 1, 1, 1, 1, 1, 1, 1, 1, 1, 1, 1, 1, 1, 1, 1, 1, 1, 1, 1, 1, 1, 1, 1, 1, 1, 1, 1, 1, 1, 1, 1, 1, 1, 1, 1, 1, 1, 1, 1, 1, 1, 1, 1, 1, 1, 1, 1, 1, 1, 1, 1, 1, 1, 1, 1, 1, 1, 1, 1, 1, 1, 1, 1, 1, 1, 1, 1, 1, 1, 1, 1, 1, 1, 1, 1, 1, 1, 1, 1, 1, 1, 1, 1, 1, 1, 1, 1, 1, 1, 1, 1, 1, 1, 1, 1, 1, 1, 1, 1, 1, 1, 1, 1, 1, 1, 1, 1, 1, 1, 1, 1, 1, 1, 1, 1, 1, 1, 1, 1, 1, 1, 1, 1, 1, 1, 1, 1, 1, 1, 1, 1, 1, 1, 1, 1, 1, 1, 1, 1, 1, 1, 1, 1, 1, 1, 1, 1, 1, 1, 1, 1, 1, 1, 1, 1, 1, 1, 1, 1, 1, 1, 1, 1, 1, 1, 1, 1, 1, 1, 1, 1, 1, 1, 1, 1, 1, 1, 1, 1, 1, 1, 1, 1, 1, 1, 1, 1, 1, 1, 1, 1, 1, 1, 1, 1, 1, 1, 1, 1, 1, 1, 1, 1, 1, 1, 1, 1, 1, 1, 1, 1, 1, 1, 1, 1, 1, 1, 1, 1, 1, 1, 1, 1, 1, 1, 1, 1, 1, 1, 1, 1, 1, 1, 1, 1, 1, 1, 1, 1, 1, 1, 1, 1, 1, 1, 1, 1, 1, 1, 1, 1, 1, 1, 1, 1, 1, 1, 1, 1, 1, 1, 1, 1, 1, 1, 1, 1, 1, 1, 1, 1, 1, 1, 1, 1, 1, 1, 1, 1, 1, 1, 1, 1, 1, 1, 1, 1, 1, 1, 1, 1, 1, 1, 1, 1, 1, 1, 1, 1, 1, 1, 1, 1, 1, 1, 1, 1, 1, 1, 1, 1, 1, 1, 1, 1, 1, 1, 1, 1, 1, 1, 1, 1, 1, 1, 1, 1, 1, 1, 1, 1, 1, 1, 1, 1, 1, 1, 1, 1, 1, 1, 1, 1, 1, 1, 1, 1, 1, 1, 1, 1, 1, 1, 1, 1, 1, 1, 1, 1, 1, 1, 1, 1, 1, 1, 1, 1, 1, 1, 1, 1, 1, 1, 1, 1, 1, 1, 1, 1, 1, 1, 1, 1, 1, 1, 1, 1, 1, 1, 1, 1, 1, 1, 1, 1, 1, 1, 1, 1, 1, 1, 1, 1, 1, 1, 1, 1, 1, 1, 1, 1, 1, 1, 1, 1, 1, 1, 1, 1, 1, 1, 1, 1, 1, 1, 1, 1, 1, 1, 1, 1, 1, 1, 1, 1, 1, 1, 1, 1, 1, 1, 1, 1, 1, 1, 1, 1, 1, 1, 1, 1, 1, 1, 1, 1, 1, 1, 1, 1, 1, 1, 1, 1, 1, 1, 1, 1, 1, 1, 1, 1, 1, 1, 1, 1, 1, 1, 1, 1, 1, 1, 1, 1, 1, 1, 1, 1, 1, 1, 1, 1, 1, 1, 1, 1, 1, 1, 1, 1, 1, 1, 1, 1, 1, 1, 1, 1, 1, 1, 1, 1, 1, 1, 1, 1, 1, 1, 1, 1, 1, 1, 1, 1, 1, 1, 1, 1, 1, 1, 1, 1, 1, 1, 1, 1, 1, 1, 1, 1, 1, 1, 1, 1, 1, 1, 1, 1, 1])
me_cube_016.polygons.foreach_set('material_index', [3, 2, 3, 3, 3, 2, 3, 2, 3, 3, 3, 2, 3, 0, 3, 3, 3, 3, 3, 3, 3, 3, 3, 3, 3, 3, 3, 3, 3, 3, 3, 3, 3, 3, 2, 2, 2, 2, 2, 2, 2, 2, 2, 2, 1, 1, 1, 1, 1, 1, 1, 1, 1, 1, 1, 1, 1, 1, 1, 1, 1, 1, 1, 1, 1, 1, 1, 1, 1, 1, 1, 1, 1, 0, 1, 1, 0, 1, 0, 0, 0, 0, 0, 0, 0, 0, 0, 0, 0, 0, 0, 0, 0, 0, 0, 0, 0, 0, 0, 0, 0, 0, 0, 0, 0, 0, 0, 0, 1, 0, 0, 0, 0, 0, 0, 0, 0, 0, 0, 0, 0, 0, 0, 0, 1, 1, 1, 1, 1, 1, 1, 1, 1, 1, 1, 1, 1, 1, 1, 1, 0, 0, 0, 0, 0, 0, 0, 0, 0, 0, 0, 0, 0, 0, 0, 0, 0, 0, 0, 0, 0, 0, 0, 0, 0, 0, 0, 0, 0, 0, 0, 0, 0, 0, 0, 0, 0, 0, 0, 0, 0, 0, 0, 0, 0, 0, 0, 0, 0, 0, 0, 0, 0, 0, 0, 0, 0, 0, 0, 0, 0, 0, 0, 0, 0, 0, 0, 0, 0, 0, 0, 0, 0, 0, 0, 0, 0, 0, 0, 0, 0, 1, 1, 1, 1, 1, 1, 1, 1, 1, 1, 1, 1, 1, 1, 1, 1, 1, 1, 1, 1, 1, 1, 1, 1, 1, 1, 1, 1, 1, 1, 0, 1, 1, 0, 1, 0, 0, 0, 0, 0, 0, 0, 0, 0, 0, 0, 0, 0, 0, 0, 0, 0, 0, 0, 0, 0, 0, 0, 0, 0, 0, 0, 0, 0, 0, 1, 0, 0, 0, 0, 0, 0, 0, 0, 0, 0, 0, 0, 0, 0, 0, 1, 1, 1, 1, 1, 1, 1, 1, 1, 1, 1, 1, 1, 1, 1, 1, 0, 0, 0, 0, 0, 0, 0, 0, 0, 0, 0, 0, 0, 0, 0, 0, 0, 0, 0, 0, 0, 0, 0, 0, 0, 0, 0, 0, 0, 0, 0, 0, 0, 0, 0, 0, 0, 0, 0, 0, 0, 0, 0, 0, 0, 0, 0, 0, 0, 0, 0, 0, 0, 0, 0, 0, 0, 0, 0, 0, 0, 0, 0, 0, 0, 0, 0, 0, 0, 0, 0, 0, 0, 0, 0, 0, 0, 0, 0, 0, 0, 1, 1, 1, 1, 1, 1, 1, 1, 1, 1, 1, 1, 1, 1, 1, 1, 1, 1, 1, 1, 1, 1, 1, 1, 1, 1, 1, 1, 1, 1, 0, 1, 1, 0, 1, 0, 0, 0, 0, 0, 0, 0, 0, 0, 0, 0, 0, 0, 0, 0, 0, 0, 0, 0, 0, 0, 0, 0, 0, 0, 0, 0, 0, 0, 0, 1, 0, 0, 0, 0, 0, 0, 0, 0, 0, 0, 0, 0, 0, 0, 0, 1, 1, 1, 1, 1, 1, 1, 1, 1, 1, 1, 1, 1, 1, 1, 1, 0, 0, 0, 0, 0, 0, 0, 0, 0, 0, 0, 0, 0, 0, 0, 0, 0, 0, 0, 0, 0, 0, 0, 0, 0, 0, 0, 0, 0, 0, 0, 0, 0, 0, 0, 0, 0, 0, 0, 0, 0, 0, 0, 0, 0, 0, 0, 0, 0, 0, 0, 0, 0, 0, 0, 0, 0, 0, 0, 0, 0, 0, 0, 0, 0, 0, 0, 0, 0, 0, 0, 0, 0, 0, 0, 0, 0, 0, 0, 0, 0, 1])
me_cube_016.materials.append(mat_black)
me_cube_016.materials.append(mat_grey)
me_cube_016.materials.append(mat_white)
me_cube_016.materials.append(mat_main)
me_cube_016.use_remesh_preserve_volume = False
me_cube_016.use_remesh_preserve_attributes = False
me_cube_016.use_mirror_vertex_groups = False
me_cube_016.update()

# ---- objects
ob_barrel_ar_3 = bpy.data.objects.new('Barrel_AR_3', me_cube_016)

# ---- transforms, parenting, visibility, modifiers, constraints
ob_barrel_ar_3.location = (0.0, 0.0, 0.0)
ob_barrel_ar_3.lineart.crease_threshold = 0.0
_m = ob_barrel_ar_3.modifiers.new('Auto Smooth', 'NODES')
_m.node_group = ng_auto_smooth
_gi = [s.identifier for s in ng_auto_smooth.interface.items_tree if s.item_type == 'SOCKET' and s.in_out == 'INPUT']
_m[_gi[1]] = 0.5568  # Angle

# ---- collection membership
col_collection_1.objects.link(ob_barrel_ar_3)

# ---- scene / render settings (as saved in the file)
scene.frame_start = 1; scene.frame_end = 250; scene.frame_set(0)
scene.render.engine = 'CYCLES'
scene.render.resolution_x = 1000
scene.render.resolution_y = 1000
scene.render.dither_intensity = 0.0
scene.cycles.samples = 200
scene.cycles.sampling_pattern = 'TABULATED_SOBOL'
scene.cycles.light_sampling_threshold = 0.0
scene.cycles.use_adaptive_sampling = False
scene.cycles.use_light_tree = False
scene.cycles.caustics_reflective = False
scene.cycles.caustics_refractive = False
scene.cycles.blur_glossy = 0.0
scene.cycles.max_bounces = 2
scene.cycles.pixel_filter_type = 'GAUSSIAN'
scene.cycles.sample_clamp_indirect = 0.0
scene.view_settings.view_transform = 'Standard'
bpy.context.view_layer.update()

# ---- added for rendering (the .blend has no active camera): camera
cam_auto = bpy.data.cameras.new('AutoCamera')
cam_auto.lens = 50.0
cam_auto.sensor_width = 36.0
cam_auto.clip_end = 1000.0
ob_auto_camera = bpy.data.objects.new('AutoCamera', cam_auto)
scene.collection.objects.link(ob_auto_camera)
ob_auto_camera.location = (0.633263, -0.523658, 0.302981)
ob_auto_camera.rotation_euler = (1.09748, -7.21219e-08, 0.694738)
scene.camera = ob_auto_camera
bpy.context.view_layer.update()
